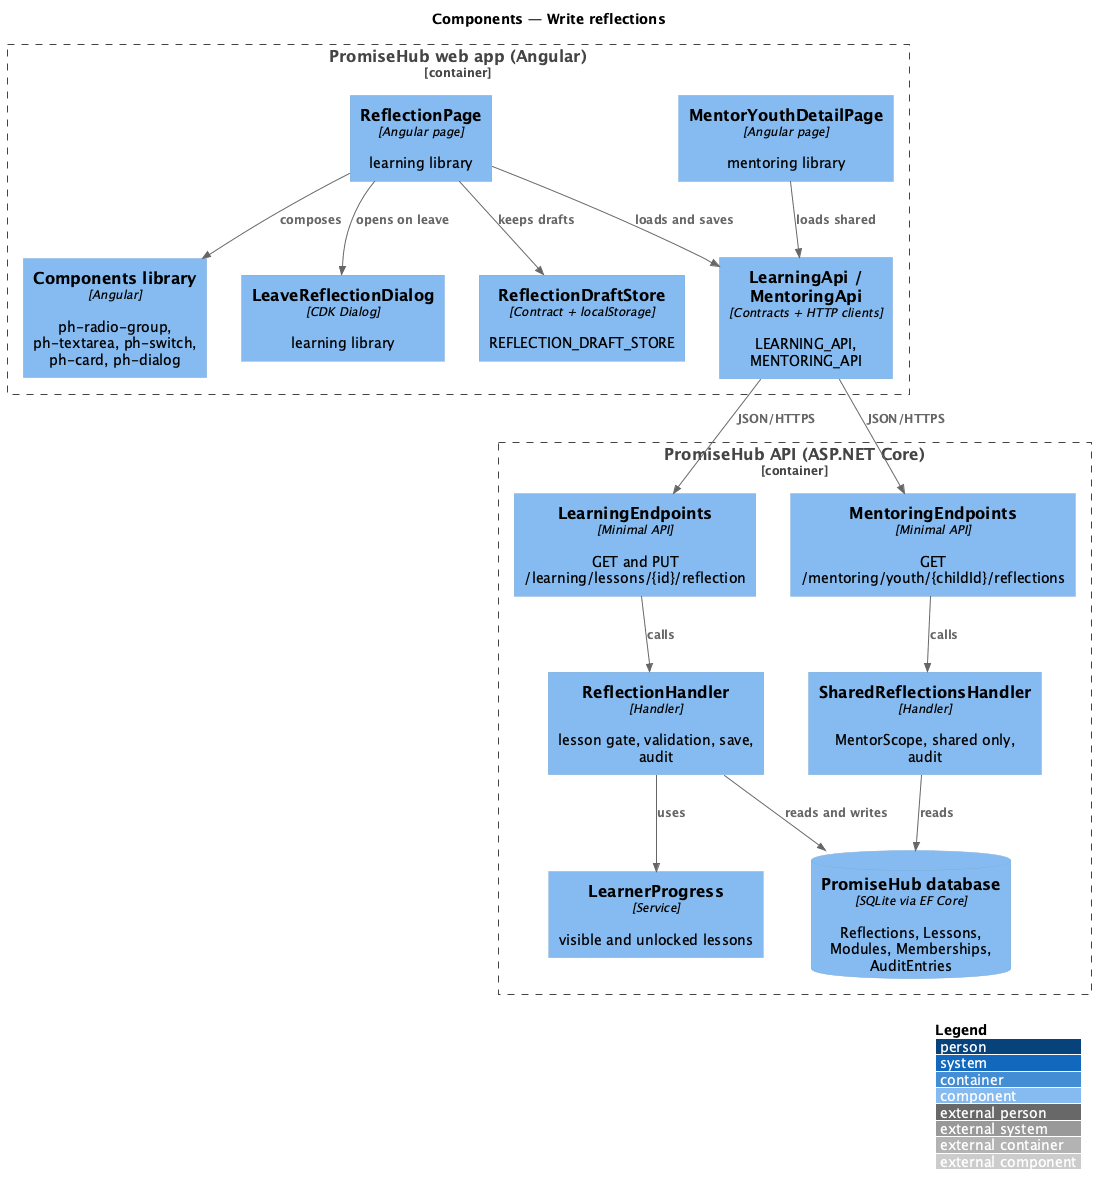

The diagram above was rendered by PlantUML. Its source (embedded in the PNG):
@startuml
!include <C4/C4_Component>
LAYOUT_WITH_LEGEND()
title Components — Write reflections
Container_Boundary(web, "PromiseHub web app (Angular)") {
  Component(page, "ReflectionPage", "Angular page", "learning library")
  Component(dlg, "LeaveReflectionDialog", "CDK Dialog", "learning library")
  Component(rec, "MentorYouthDetailPage", "Angular page", "mentoring library")
  Component(lapi, "LearningApi / MentoringApi", "Contracts + HTTP clients", "LEARNING_API, MENTORING_API")
  Component(drafts, "ReflectionDraftStore", "Contract + localStorage", "REFLECTION_DRAFT_STORE")
  Component(lib, "Components library", "Angular", "ph-radio-group, ph-textarea, ph-switch, ph-card, ph-dialog")
}
Container_Boundary(api, "PromiseHub API (ASP.NET Core)") {
  Component(lep, "LearningEndpoints", "Minimal API", "GET and PUT /learning/lessons/{id}/reflection")
  Component(mep, "MentoringEndpoints", "Minimal API", "GET /mentoring/youth/{childId}/reflections")
  Component(rh, "ReflectionHandler", "Handler", "lesson gate, validation, save, audit")
  Component(sh, "SharedReflectionsHandler", "Handler", "MentorScope, shared only, audit")
  Component(lp, "LearnerProgress", "Service", "visible and unlocked lessons")
  ComponentDb(db, "PromiseHub database", "SQLite via EF Core", "Reflections, Lessons, Modules, Memberships, AuditEntries")
}
Rel(page, lapi, "loads and saves")
Rel(page, drafts, "keeps drafts")
Rel(page, dlg, "opens on leave")
Rel(page, lib, "composes")
Rel(rec, lapi, "loads shared")
Rel(lapi, lep, "JSON/HTTPS")
Rel(lapi, mep, "JSON/HTTPS")
Rel(lep, rh, "calls")
Rel(mep, sh, "calls")
Rel(rh, lp, "uses")
Rel(rh, db, "reads and writes")
Rel(sh, db, "reads")
@enduml